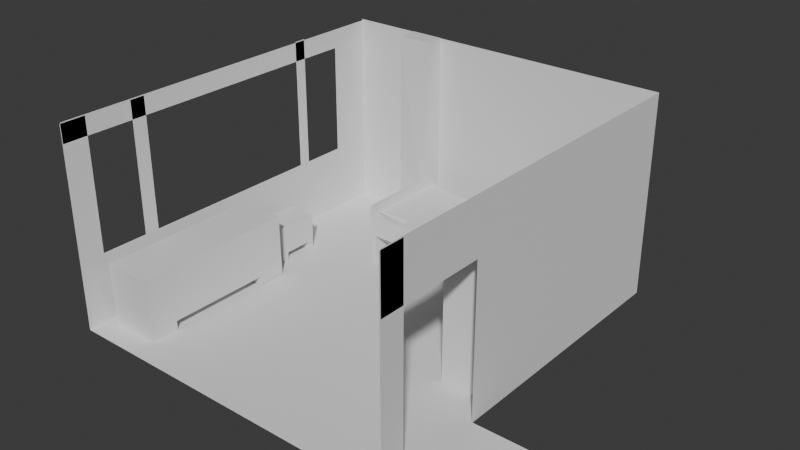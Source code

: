 # Source: room.blend  (saved by Blender 4.0.36; exported with 4.5.12 LTS)
import bpy
from mathutils import Matrix  # noqa: F401  (used for matrix-valued properties, if any)

bpy.ops.wm.read_factory_settings(use_empty=True)
scene = bpy.context.scene
scene.name = 'Scene'

# ---- collections
col_collection = bpy.data.collections.new('Collection'); scene.collection.children.link(col_collection)

# ---- node groups
ng_auto_smooth = bpy.data.node_groups.new('Auto Smooth', 'GeometryNodeTree')
_s = ng_auto_smooth.interface.new_socket(name='Geometry', in_out='OUTPUT', socket_type='NodeSocketGeometry')
_s = ng_auto_smooth.interface.new_socket(name='Geometry', in_out='INPUT', socket_type='NodeSocketGeometry')
_s = ng_auto_smooth.interface.new_socket(name='Angle', in_out='INPUT', socket_type='NodeSocketFloat')
_s.subtype = 'ANGLE'
_s.min_value = 0.0
_s.max_value = 3.142
ng_auto_smooth.is_modifier = True
_N = ng_auto_smooth.nodes; _L = ng_auto_smooth.links
n0 = _N.new('NodeGroupOutput'); n0.name = 'Group Output'; n0.location = (480, -100)
n1 = _N.new('NodeGroupInput'); n1.name = 'Group Input'; n1.location = (-420, -300)
n2 = _N.new('NodeGroupInput'); n2.name = 'Group Input.001'; n2.location = (-60, -100)
n3 = _N.new('GeometryNodeSetShadeSmooth'); n3.name = 'Set Shade Smooth'; n3.location = (120, -100)
n3.domain = 'EDGE'
n4 = _N.new('GeometryNodeSetShadeSmooth'); n4.name = 'Set Shade Smooth.001'; n4.location = (300, -100)
n5 = _N.new('GeometryNodeInputMeshEdgeAngle'); n5.name = 'Edge Angle'; n5.location = (-420, -220)
n6 = _N.new('GeometryNodeInputEdgeSmooth'); n6.name = 'Is Edge Smooth'; n6.location = (-60, -160)
n7 = _N.new('GeometryNodeInputShadeSmooth'); n7.name = 'Is Face Smooth'; n7.location = (-240, -340)
n8 = _N.new('FunctionNodeBooleanMath'); n8.name = 'Boolean Math'; n8.location = (-60, -220)
n9 = _N.new('FunctionNodeCompare'); n9.name = 'Compare'; n9.location = (-240, -180)
n9.operation = 'LESS_EQUAL'
_L.new(n5.outputs[0], n9.inputs[0])
_L.new(n4.outputs[0], n0.inputs[0])
_L.new(n1.outputs[1], n9.inputs[1])
_L.new(n9.outputs[0], n8.inputs[0])
_L.new(n7.outputs[0], n8.inputs[1])
_L.new(n2.outputs[0], n3.inputs[0])
_L.new(n6.outputs[0], n3.inputs[1])
_L.new(n3.outputs[0], n4.inputs[0])
_L.new(n8.outputs[0], n3.inputs[2])
n0.is_active_output = True

# ---- world
world_world = bpy.data.worlds.new('World'); scene.world = world_world
world_world.use_nodes = True; world_world.node_tree.nodes.clear()
_N = world_world.node_tree.nodes; _L = world_world.node_tree.links
n0 = _N.new('ShaderNodeOutputWorld'); n0.name = 'World Output'; n0.location = (300, 300)
n1 = _N.new('ShaderNodeBackground'); n1.name = 'Background'; n1.location = (10, 300)
n1.inputs[0].default_value = (0.05088, 0.05088, 0.05088, 1.0)
_L.new(n1.outputs[0], n0.inputs[0])
n0.is_active_output = True
world_world.color = (0.05088, 0.05088, 0.05088)
world_world.use_sun_shadow = False
world_world.sun_shadow_jitter_overblur = 0.0

# ---- meshes
me_plane = bpy.data.meshes.new('Plane')
me_plane.from_pydata([(-1.0, -1.0, 0.0), (1.0, -1.0, 0.0), (-1.0, 1.0, 0.0), (1.0, 1.0, 0.0), (-1.0, 1.0, 13.98), (1.0, 1.0, 13.98), (-0.5965, 0.8924, 1.907e-06), (-0.5965, 0.8924, 14.0), (-0.5965, 1.001, 1.907e-06), (-0.5965, 1.001, 14.0), (-0.3943, 0.8815, -0.05506), (-0.3943, 0.8924, 14.0), (-0.3943, 1.001, 1.907e-06), (-0.3943, 1.001, 14.0), (-1.0, -1.0, 4.729), (-1.0, 1.0, 4.729), (-0.9347, -0.8859, 2.363), (-0.9347, -0.8859, 4.363), (-0.9347, -0.7313, 2.363), (-0.9347, -0.7313, 4.363), (-0.7674, -0.8859, 2.363), (-0.7674, -0.8859, 4.363), (-0.9109, 0.2659, 2.574), (-0.7674, -0.7313, 4.363), (-0.9347, -0.1813, 4.363), (-0.9347, -0.1813, 2.363), (-0.9109, 0.2659, 0.5743), (-0.7674, -0.1813, 4.363), (-0.9347, -0.02385, 4.363), (-0.9347, -0.02385, 2.363), (-0.7674, -0.02385, 2.363), (-0.7674, -0.02385, 4.363), (-0.9347, -0.7279, 0.639), (-0.9347, -0.8825, 0.639), (-0.9109, 0.1113, 2.574), (-0.7674, -0.8825, 0.639), (-0.9109, 0.1113, 0.5743), (-0.9347, -0.1779, 0.639), (-0.9347, -0.02041, 2.639), (-0.9347, -0.02041, 0.639), (-0.7674, -0.02041, 0.639), (-0.7674, -0.02041, 2.639), (-0.7674, -0.1779, 0.07745), (-0.9347, -0.1779, 0.04842), (-0.7674, -0.02041, 0.04842), (-0.9347, -0.02041, 0.04842), (-0.9347, -0.7279, -0.002872), (-0.9347, -0.8825, -0.002872), (-0.7674, -0.7279, 0.02615), (-0.7674, -0.8825, -0.002872), (-0.6516, -0.7313, 2.363), (-0.6516, -0.7279, 0.639), (-0.6516, -0.7313, 4.363), (-0.6516, -0.8859, 2.363), (-0.6516, -0.8859, 4.363), (-0.6516, -0.1813, 4.363), (-0.6516, -0.1813, 2.363), (-0.6516, -0.02385, 4.363), (-0.6516, -0.02385, 2.363), (-0.8189, -0.7279, 0.639), (-0.6516, -0.8825, 0.639), (-0.6516, -0.1779, 0.639), (-0.8189, -0.1779, 0.639), (-0.6516, -0.02041, 0.639), (-0.6516, -0.1779, 0.04842), (-0.8189, -0.1779, 0.04842), (-0.6516, -0.02041, 0.04842), (-0.6516, -0.7279, -0.002872), (-0.8189, -0.7279, -0.002872), (-0.6516, -0.8825, -0.002872), (-0.7436, 0.1113, 0.5743), (-0.7436, 0.1113, 2.574), (-0.7436, 0.2659, 0.5743), (-0.7436, 0.2659, 2.574), (-0.9109, 0.3021, 2.574), (-0.9109, 0.3021, 0.5743), (-0.7436, 0.3021, 0.5743), (-0.7436, 0.3021, 2.574), (-0.9109, 0.07423, 0.5743), (-0.9109, 0.07423, 2.574), (-0.7436, 0.07423, 2.574), (-0.7436, 0.07423, 0.5743), (-0.9109, 0.1113, 0.02072), (-0.7436, 0.1113, 0.02072), (-0.9109, 0.07423, 0.02072), (-0.7436, 0.07423, 0.02072), (-0.7436, 0.2659, 0.01044), (-0.9109, 0.2659, 0.01044), (-0.7436, 0.3021, 0.01044), (-0.9109, 0.3021, 0.01044), (0.6911, 0.06602, 0.025), (0.6911, 0.06602, 2.025), (0.6911, 0.2206, 0.025), (0.6911, 0.2206, 2.025), (0.8584, 0.06602, 0.025), (0.8584, 0.2206, 0.025), (0.6911, -0.08227, 0.025), (0.6911, -0.08227, 2.025), (0.8584, -0.08227, 0.025), (0.6911, -0.2369, 0.025), (0.6911, -0.2369, 2.025), (0.8584, -0.2369, 0.025), (0.6911, -0.2522, 0.025), (0.6911, -0.2522, 2.025), (0.8584, -0.2522, 2.025), (0.8584, -0.2522, 0.025), (0.6911, 0.2437, 2.025), (0.6911, 0.2437, 0.025), (0.8584, 0.2437, 0.025), (0.8584, 0.2437, 2.025), (0.6911, 0.06602, 3.966), (0.6911, 0.2206, 3.966), (0.6911, -0.08227, 3.966), (0.6911, -0.2369, 3.966), (0.8584, -0.2522, 3.966), (0.6911, -0.2522, 3.966), (0.6911, 0.2437, 3.966), (0.8584, 0.2437, 3.966), (0.6911, 0.06602, 6.102), (0.6911, 0.2206, 6.102), (0.6911, -0.08227, 6.102), (0.6911, -0.2369, 6.102), (0.8584, -0.2522, 6.102), (0.6911, -0.2522, 6.102), (0.6911, 0.2437, 6.102), (0.8584, 0.2437, 6.102), (0.6911, 0.06602, 7.973), (0.6911, 0.2206, 7.973), (0.6911, -0.08227, 7.973), (0.6911, -0.2369, 7.973), (0.8584, -0.2522, 7.973), (0.6911, -0.2522, 7.973), (0.6911, 0.2437, 7.973), (0.8584, 0.2437, 7.973), (0.6911, 0.06602, 9.993), (0.6911, 0.2206, 9.993), (0.8584, 0.2206, 9.993), (0.8584, 0.06602, 9.993), (0.8584, -0.08227, 9.993), (0.6911, -0.08227, 9.993), (0.8584, -0.2369, 9.993), (0.6911, -0.2369, 9.993), (0.8584, -0.2522, 9.993), (0.6911, -0.2522, 9.993), (0.6911, 0.2437, 9.993), (0.8584, 0.2437, 9.993), (0.9455, 0.06602, 3.966), (0.9455, 0.06602, 2.025), (0.9455, 0.2206, 2.025), (0.9455, 0.2206, 0.025), (0.9455, 0.06602, 0.025), (0.9455, 0.2206, 3.966), (0.9455, -0.08227, 2.025), (0.9455, -0.08227, 0.025), (0.9455, -0.2522, 3.966), (0.9455, -0.2522, 2.025), (0.9455, -0.2369, 2.025), (0.9455, -0.2369, 0.025), (0.9455, -0.2369, 3.966), (0.9455, -0.2522, 0.025), (0.9455, 0.2437, 2.025), (0.9455, 0.2437, 0.025), (0.9455, -0.08227, 3.966), (0.9455, 0.2437, 3.966), (0.9455, 0.2206, 6.102), (0.9455, 0.06602, 6.102), (0.9455, -0.08227, 6.102), (0.9455, -0.2369, 6.102), (0.9455, -0.2522, 6.102), (0.9455, 0.2437, 6.102), (0.9455, 0.2206, 7.973), (0.9455, 0.06602, 7.973), (0.9455, -0.08227, 7.973), (0.9455, -0.2369, 7.973), (0.9455, -0.2522, 7.973), (0.9455, 0.2437, 7.973), (0.9455, 0.2206, 9.993), (0.9455, 0.06602, 9.993), (0.9455, -0.08227, 9.993), (0.9455, -0.2369, 9.993), (0.9455, -0.2522, 9.993), (0.9455, 0.2437, 9.993), (0.6772, 0.3823, 2.075), (0.6772, 0.3823, 3.6), (0.6772, 0.5369, 2.075), (0.6772, 0.5369, 3.6), (0.8445, 0.3823, 2.075), (0.8445, 0.3823, 3.6), (0.8445, 0.5369, 2.075), (0.8445, 0.5369, 3.6), (0.6772, 0.6984, 3.6), (0.6772, 0.6984, 2.075), (0.8445, 0.6984, 2.075), (0.8445, 0.6984, 3.6), (0.6772, 0.8448, 3.6), (0.6772, 0.8448, 2.075), (0.8445, 0.8448, 2.075), (0.8445, 0.8448, 3.6), (-0.1312, 0.5369, 2.075), (-0.1352, 0.3823, 2.097), (-0.1352, 0.3823, 3.647), (-0.1312, 0.5369, 3.67), (-0.1312, 0.6984, 3.67), (-0.1312, 0.6984, 2.075), (-0.1312, 0.8448, 3.67), (-0.1312, 0.8448, 2.075), (-0.4055, 0.5775, 2.303), (-0.4015, 0.4229, 2.326), (-0.4015, 0.4229, 3.876), (-0.4055, 0.5775, 3.899), (-0.4055, 0.739, 3.899), (-0.4055, 0.739, 2.303), (-0.4055, 0.8854, 3.899), (-0.4055, 0.8854, 2.303), (0.8912, 0.5369, 4.075), (0.8912, 0.5369, 2.075), (0.8912, 0.3823, 2.075), (0.8912, 0.3823, 4.075), (0.8912, 0.6984, 4.075), (0.8912, 0.6984, 2.075), (0.8912, 0.8448, 4.075), (0.8912, 0.8448, 2.075), (0.8912, 0.3823, 6.867), (0.8445, 0.3823, 6.867), (0.8445, 0.5369, 6.867), (0.8445, 0.6984, 6.867), (0.8445, 0.8448, 6.867), (0.8912, 0.5369, 6.867), (0.8912, 0.6984, 6.867), (0.8912, 0.8448, 6.867), (0.8445, 0.3823, -0.03194), (0.8445, 0.5369, -0.03194), (0.8912, 0.3823, -0.03194), (0.8445, 0.6984, -0.03194), (0.8445, 0.8448, -0.03194), (0.8912, 0.5369, -0.03194), (0.8912, 0.6984, -0.03194), (0.8912, 0.8448, -0.03194), (0.6772, 0.3823, 3.95), (0.6772, 0.5369, 3.95), (0.8445, 0.5369, 3.95), (0.8445, 0.3823, 3.95), (0.6772, 0.6984, 3.95), (0.8445, 0.6984, 3.95), (0.6772, 0.8448, 3.95), (0.8445, 0.8448, 3.95), (-0.1352, 0.4229, 2.326), (-0.1352, 0.4229, 3.876), (-0.4015, 0.4229, 2.326), (-0.4015, 0.4229, 3.876), (-0.3206, 0.5382, 2.075), (-0.3245, 0.3836, 2.097), (-0.3245, 0.3836, 3.647), (-0.3206, 0.5382, 3.67), (-0.3206, 0.6998, 2.075), (-0.3206, 0.6998, 3.67), (-0.3206, 0.8462, 3.67), (-0.3206, 0.8462, 2.075), (-0.3456, 0.5384, 2.075), (-0.3496, 0.3838, 2.097), (-0.3496, 0.3838, 3.647), (-0.3456, 0.5384, 3.67), (-0.3456, 0.7, 2.075), (-0.3456, 0.7, 3.67), (-0.3456, 0.8463, 3.67), (-0.3456, 0.8463, 2.075), (-0.3245, 0.3834, 4.403), (-0.3206, 0.538, 4.426), (-0.3206, 0.6996, 4.426), (-0.3206, 0.8459, 4.426), (-0.3496, 0.3836, 4.403), (-0.3457, 0.5382, 4.426), (-0.3457, 0.6997, 4.426), (-0.3457, 0.8461, 4.426), (-0.3206, 0.5376, -0.06298), (-0.3245, 0.383, -0.04017), (-0.3206, 0.6992, -0.06298), (-0.3206, 0.8455, -0.06298), (-0.3457, 0.5378, -0.06298), (-0.3496, 0.3832, -0.04017), (-0.3457, 0.6993, -0.06298), (-0.345, 0.8457, -0.06298), (-1.0, 0.5333, 0.0), (1.0, 0.5333, 0.0), (-1.0, 0.5333, 4.729), (1.0, 0.7728, 0.0), (-1.0, 0.7728, 0.0), (-1.0, 0.7728, 4.729), (-1.0, 1.0, 13.86), (-1.0, 0.7728, 13.86), (-1.0, 0.4693, 0.0), (-1.0, 0.4693, 4.729), (1.0, 0.4693, 0.0), (-1.0, 0.5333, 13.93), (-1.0, 0.4693, 13.93), (-1.0, 0.7728, 12.52), (-1.0, 1.0, 12.52), (-1.0, -0.9968, 13.86), (-1.0, -0.9968, 12.52), (-1.0, -0.866, 0.0), (-1.0, -0.866, 4.729), (1.0, -0.866, 0.0), (1.0, -0.6147, 0.0), (-1.0, -0.6147, 0.0), (-1.0, -0.6147, 4.729), (1.0, -0.5359, 0.0), (-1.0, -0.5359, 0.0), (-1.0, -0.5359, 4.729), (-1.0, -0.6147, 13.79), (-1.0, -0.5359, 13.79), (-1.0, -1.0, 13.79), (-1.0, -0.866, 13.79), (1.0, -0.4119, 0.0), (1.0, -0.4119, 13.98), (-1.0, 1.0, 10.27), (1.0, 1.0, 10.27), (1.0, -0.4119, 10.27), (1.0, -0.9927, 13.98), (1.0, -0.9927, 10.27), (1.0, -1.0, 13.9), (1.0, -0.866, 13.9), (1.402, -0.6147, 0.0), (1.402, -0.5359, 0.0), (1.0, -0.8588, 0.0), (1.402, -0.8588, 0.0), (1.0, -0.407, 0.0), (1.402, -0.407, 0.0)], [], [(286, 285, 3, 2), (314, 315, 5, 4), (6, 7, 9, 8), (8, 9, 13, 12), (12, 13, 11, 10), (10, 11, 7, 6), (8, 12, 10, 6), (13, 9, 7, 11), (286, 2, 15, 287), (16, 17, 19, 18), (19, 23, 27, 24), (31, 27, 55, 57), (20, 21, 17, 16), (31, 30, 40, 41), (23, 19, 17, 21), (24, 27, 31, 28), (18, 19, 24, 25), (21, 20, 53, 54), (25, 29, 39, 37), (20, 35, 60, 53), (25, 24, 28, 29), (27, 23, 52, 55), (28, 31, 41, 38), (30, 31, 57, 58), (35, 49, 69, 60), (39, 38, 41, 40), (39, 40, 44, 45), (29, 28, 38, 39), (23, 21, 54, 52), (20, 16, 33, 35), (16, 18, 32, 33), (44, 40, 63, 66), (18, 25, 37, 32), (42, 43, 45, 44), (40, 30, 58, 63), (37, 39, 45, 43), (42, 44, 66, 64), (46, 48, 49, 47), (33, 32, 46, 47), (35, 33, 47, 49), (49, 48, 67, 69), (50, 52, 54, 53), (52, 50, 56, 55), (56, 50, 51, 61), (55, 56, 58, 57), (51, 60, 69, 67), (51, 59, 62, 61), (58, 56, 61, 63), (50, 53, 60, 51), (61, 62, 65, 64), (63, 61, 64, 66), (59, 51, 67, 68), (37, 43, 65, 62), (46, 32, 59, 68), (32, 37, 62, 59), (43, 42, 64, 65), (48, 46, 68, 67), (36, 34, 22, 26), (73, 72, 76, 77), (72, 73, 71, 70), (34, 36, 78, 79), (26, 72, 70, 36), (73, 22, 34, 71), (75, 74, 77, 76), (26, 75, 89, 87), (22, 73, 77, 74), (26, 22, 74, 75), (81, 80, 79, 78), (36, 70, 83, 82), (71, 34, 79, 80), (70, 71, 80, 81), (82, 83, 85, 84), (70, 81, 85, 83), (78, 36, 82, 84), (81, 78, 84, 85), (86, 87, 89, 88), (76, 72, 86, 88), (72, 26, 87, 86), (75, 76, 88, 89), (90, 91, 93, 92), (106, 93, 111, 116), (92, 95, 94, 90), (93, 91, 110, 111), (91, 90, 96, 97), (90, 94, 98, 96), (99, 101, 105, 102), (96, 98, 101, 99), (97, 96, 99, 100), (105, 104, 103, 102), (100, 99, 102, 103), (122, 114, 154, 168), (145, 136, 176, 181), (107, 106, 109, 108), (95, 92, 107, 108), (125, 133, 175, 169), (92, 93, 106, 107), (101, 98, 153, 157), (137, 138, 178, 177), (110, 112, 120, 118), (116, 111, 119, 124), (112, 113, 121, 120), (91, 97, 112, 110), (100, 103, 115, 113), (98, 94, 150, 153), (95, 108, 161, 149), (97, 100, 113, 112), (103, 104, 114, 115), (109, 106, 116, 117), (105, 101, 157, 159), (118, 120, 128, 126), (124, 119, 127, 132), (120, 121, 129, 128), (121, 123, 131, 129), (140, 142, 180, 179), (108, 109, 160, 161), (117, 116, 124, 125), (115, 114, 122, 123), (111, 110, 118, 119), (142, 130, 174, 180), (113, 115, 123, 121), (117, 125, 169, 163), (126, 128, 139, 134), (132, 127, 135, 144), (128, 129, 141, 139), (129, 131, 143, 141), (109, 117, 163, 160), (114, 104, 155, 154), (130, 122, 168, 174), (125, 124, 132, 133), (123, 122, 130, 131), (119, 118, 126, 127), (94, 95, 149, 150), (137, 134, 139, 138), (136, 135, 134, 137), (138, 139, 141, 140), (140, 141, 143, 142), (135, 136, 145, 144), (136, 137, 177, 176), (104, 105, 159, 155), (138, 140, 179, 178), (133, 132, 144, 145), (131, 130, 142, 143), (127, 126, 134, 135), (133, 145, 181, 175), (148, 149, 161, 160), (149, 148, 147, 150), (156, 152, 162, 158), (150, 147, 152, 153), (153, 152, 156, 157), (147, 148, 151, 146), (157, 156, 155, 159), (155, 156, 158, 154), (146, 151, 164, 165), (154, 158, 167, 168), (152, 147, 146, 162), (148, 160, 163, 151), (168, 167, 173, 174), (158, 162, 166, 167), (162, 146, 165, 166), (151, 163, 169, 164), (174, 173, 179, 180), (165, 164, 170, 171), (167, 166, 172, 173), (166, 165, 171, 172), (164, 169, 175, 170), (171, 170, 176, 177), (173, 172, 178, 179), (172, 171, 177, 178), (170, 175, 181, 176), (184, 182, 199, 198), (192, 196, 234, 233), (188, 192, 233, 231), (186, 187, 183, 182), (184, 188, 186, 182), (189, 193, 243, 240), (192, 191, 195, 196), (188, 184, 191, 192), (187, 189, 240, 241), (183, 185, 201, 200), (195, 194, 197, 196), (190, 185, 239, 242), (195, 191, 203, 205), (187, 186, 216, 217), (203, 198, 206, 211), (204, 205, 213, 212), (194, 195, 205, 204), (191, 184, 198, 203), (190, 194, 204, 202), (182, 183, 200, 199), (185, 190, 202, 201), (207, 208, 209, 206), (206, 209, 210, 211), (211, 210, 212, 213), (205, 203, 211, 213), (201, 202, 210, 209), (200, 201, 209, 208), (198, 199, 207, 206), (202, 204, 212, 210), (214, 215, 219, 218), (215, 214, 217, 216), (218, 219, 221, 220), (186, 188, 231, 230), (196, 197, 220, 221), (217, 214, 227, 222), (220, 197, 226, 229), (214, 218, 228, 227), (224, 223, 222, 227), (225, 224, 227, 228), (226, 225, 228, 229), (218, 220, 229, 228), (189, 187, 223, 224), (187, 217, 222, 223), (193, 189, 224, 225), (197, 193, 225, 226), (231, 233, 236, 235), (230, 231, 235, 232), (233, 234, 237, 236), (219, 215, 235, 236), (196, 221, 237, 234), (215, 216, 232, 235), (216, 186, 230, 232), (221, 219, 236, 237), (240, 239, 238, 241), (239, 240, 243, 242), (242, 243, 245, 244), (193, 197, 245, 243), (185, 183, 238, 239), (197, 194, 244, 245), (183, 187, 241, 238), (194, 190, 242, 244), (246, 247, 249, 248), (200, 199, 251, 252), (198, 203, 254, 250), (205, 204, 256, 257), (258, 259, 279, 278), (253, 252, 266, 267), (255, 253, 267, 268), (203, 205, 257, 254), (202, 201, 253, 255), (201, 200, 252, 253), (199, 198, 250, 251), (204, 202, 255, 256), (258, 261, 260, 259), (261, 258, 262, 263), (264, 263, 262, 265), (267, 266, 270, 271, 272, 273, 269, 268), (257, 256, 264, 265), (251, 250, 274, 275), (252, 251, 259, 260), (265, 262, 280, 281), (252, 260, 270, 266), (261, 263, 272, 271), (264, 256, 269, 273), (256, 255, 268, 269), (260, 261, 271, 270), (263, 264, 273, 272), (275, 274, 278, 279), (274, 276, 280, 278), (276, 277, 281, 280), (250, 254, 276, 274), (257, 265, 281, 277), (262, 258, 278, 280), (259, 251, 275, 279), (254, 257, 277, 276), (290, 282, 284, 291), (290, 292, 283, 282), (282, 286, 287, 284), (282, 283, 285, 286), (295, 296, 288, 289), (306, 305, 292, 290), (306, 290, 291, 307), (291, 284, 293, 294), (287, 15, 296, 295), (295, 289, 297, 298), (0, 299, 300, 14), (0, 1, 301, 299), (299, 303, 304, 300), (299, 301, 302, 303), (303, 306, 307, 304), (303, 302, 305, 306), (304, 307, 309, 308), (14, 300, 311, 310), (315, 3, 312, 316), (5, 315, 316, 313), (2, 3, 315, 314), (313, 316, 318, 317), (301, 1, 319, 320), (305, 302, 321, 322), (321, 302, 323, 324), (305, 322, 326, 325)])
me_plane.polygons.foreach_set('use_smooth', [0, 0, 0, 0, 0, 0, 0, 0, 0, 0, 0, 0, 0, 0, 0, 0, 0, 0, 0, 0, 0, 0, 0, 0, 0, 0, 0, 0, 0, 0, 0, 0, 0, 0, 0, 0, 0, 0, 0, 0, 0, 0, 0, 0, 0, 0, 0, 0, 0, 0, 0, 0, 0, 0, 0, 0, 0, 0, 0, 0, 0, 0, 0, 0, 0, 0, 0, 0, 0, 0, 0, 0, 0, 0, 0, 0, 0, 0, 0, 0, 0, 0, 0, 0, 0, 0, 0, 0, 0, 0, 0, 0, 0, 0, 0, 0, 0, 0, 0, 0, 0, 0, 0, 0, 0, 0, 0, 0, 0, 0, 0, 0, 0, 0, 0, 0, 0, 0, 0, 0, 0, 0, 0, 0, 0, 0, 0, 0, 0, 0, 0, 0, 0, 0, 0, 0, 0, 0, 0, 0, 0, 0, 0, 0, 0, 0, 0, 0, 0, 0, 0, 0, 0, 0, 0, 0, 0, 0, 0, 0, 0, 0, 0, 0, 0, 0, 0, 0, 0, 0, 0, 0, 0, 0, 0, 0, 0, 0, 1, 0, 0, 0, 0, 0, 0, 0, 0, 0, 1, 0, 0, 0, 0, 0, 0, 0, 0, 0, 0, 0, 0, 0, 0, 0, 0, 0, 0, 0, 0, 0, 0, 0, 0, 0, 0, 0, 0, 0, 0, 0, 0, 0, 0, 0, 0, 0, 0, 0, 0, 0, 0, 1, 0, 0, 0, 0, 0, 0, 0, 1, 0, 0, 0, 0, 0, 0, 0, 0, 0, 0, 0, 0, 0, 0, 0, 0, 0, 0, 0, 0, 0, 0, 0, 0, 0, 0, 0, 0, 0, 0, 0, 0, 0, 0, 0, 0, 0, 0, 0, 0, 0, 0, 0, 0, 0, 0, 0, 0, 0, 0])
_uv = me_plane.uv_layers.new(name='UVMap')
_uv.uv.foreach_set('vector', [0.0, 0.8864, 1.0, 0.8864, 1.0, 1.0, 0.0, 1.0, 0.0, 1.0, 1.0, 1.0, 1.0, 1.0, 0.0, 1.0, 0.375, 0.0, 0.625, 0.0, 0.625, 0.25, 0.375, 0.25, 0.375, 0.25, 0.625, 0.25, 0.625, 0.5, 0.375, 0.5, 0.375, 0.5, 0.625, 0.5, 0.625, 0.75, 0.375, 0.75, 0.375, 0.75, 0.625, 0.75, 0.625, 1.0, 0.375, 1.0, 0.125, 0.5, 0.375, 0.5, 0.375, 0.75, 0.125, 0.75, 0.625, 0.5, 0.875, 0.5, 0.875, 0.75, 0.625, 0.75, 0.0, 0.8864, 0.0, 1.0, 0.0, 1.0, 0.0, 0.8864, 0.375, 0.0, 0.625, 0.0, 0.625, 0.25, 0.375, 0.25, 0.875, 0.5, 0.625, 0.5, 0.625, 0.5, 0.875, 0.5, 0.625, 0.5, 0.625, 0.5, 0.625, 0.5, 0.625, 0.5, 0.375, 0.75, 0.625, 0.75, 0.625, 1.0, 0.375, 1.0, 0.625, 0.5, 0.375, 0.5, 0.375, 0.5, 0.625, 0.5, 0.625, 0.5, 0.875, 0.5, 0.875, 0.75, 0.625, 0.75, 0.875, 0.5, 0.625, 0.5, 0.625, 0.5, 0.875, 0.5, 0.375, 0.25, 0.625, 0.25, 0.625, 0.25, 0.375, 0.25, 0.625, 0.75, 0.375, 0.75, 0.375, 0.75, 0.625, 0.75, 0.375, 0.25, 0.375, 0.25, 0.375, 0.25, 0.375, 0.25, 0.375, 0.75, 0.375, 0.75, 0.375, 0.75, 0.375, 0.75, 0.375, 0.25, 0.625, 0.25, 0.625, 0.25, 0.375, 0.25, 0.625, 0.5, 0.625, 0.5, 0.625, 0.5, 0.625, 0.5, 0.875, 0.5, 0.625, 0.5, 0.625, 0.5, 0.875, 0.5, 0.375, 0.5, 0.625, 0.5, 0.625, 0.5, 0.375, 0.5, 0.375, 0.75, 0.375, 0.75, 0.375, 0.75, 0.375, 0.75, 0.375, 0.25, 0.625, 0.25, 0.625, 0.5, 0.375, 0.5, 0.375, 0.25, 0.375, 0.5, 0.375, 0.5, 0.375, 0.25, 0.375, 0.25, 0.625, 0.25, 0.625, 0.25, 0.375, 0.25, 0.625, 0.5, 0.625, 0.75, 0.625, 0.75, 0.625, 0.5, 0.375, 0.75, 0.375, 1.0, 0.375, 1.0, 0.375, 0.75, 0.375, 0.0, 0.375, 0.25, 0.375, 0.25, 0.375, 0.0, 0.375, 0.5, 0.375, 0.5, 0.375, 0.5, 0.375, 0.5, 0.375, 0.25, 0.375, 0.25, 0.375, 0.25, 0.375, 0.25, 0.375, 0.5, 0.125, 0.5, 0.125, 0.5, 0.375, 0.5, 0.375, 0.5, 0.375, 0.5, 0.375, 0.5, 0.375, 0.5, 0.375, 0.25, 0.375, 0.25, 0.375, 0.25, 0.375, 0.25, 0.375, 0.5, 0.375, 0.5, 0.375, 0.5, 0.375, 0.5, 0.125, 0.5, 0.375, 0.5, 0.375, 0.75, 0.125, 0.75, 0.375, 0.0, 0.375, 0.25, 0.375, 0.25, 0.375, 0.0, 0.375, 0.75, 0.375, 1.0, 0.375, 1.0, 0.375, 0.75, 0.375, 0.75, 0.375, 0.5, 0.375, 0.5, 0.375, 0.75, 0.375, 0.5, 0.625, 0.5, 0.625, 0.75, 0.375, 0.75, 0.625, 0.5, 0.375, 0.5, 0.375, 0.5, 0.625, 0.5, 0.375, 0.5, 0.375, 0.5, 0.375, 0.5, 0.375, 0.5, 0.625, 0.5, 0.375, 0.5, 0.375, 0.5, 0.625, 0.5, 0.375, 0.5, 0.375, 0.75, 0.375, 0.75, 0.375, 0.5, 0.375, 0.5, 0.125, 0.5, 0.125, 0.5, 0.375, 0.5, 0.375, 0.5, 0.375, 0.5, 0.375, 0.5, 0.375, 0.5, 0.375, 0.5, 0.375, 0.75, 0.375, 0.75, 0.375, 0.5, 0.375, 0.5, 0.125, 0.5, 0.125, 0.5, 0.375, 0.5, 0.375, 0.5, 0.375, 0.5, 0.375, 0.5, 0.375, 0.5, 0.125, 0.5, 0.375, 0.5, 0.375, 0.5, 0.125, 0.5, 0.375, 0.25, 0.375, 0.25, 0.375, 0.25, 0.375, 0.25, 0.375, 0.25, 0.375, 0.25, 0.375, 0.25, 0.375, 0.25, 0.375, 0.25, 0.375, 0.25, 0.375, 0.25, 0.375, 0.25, 0.125, 0.5, 0.375, 0.5, 0.375, 0.5, 0.125, 0.5, 0.375, 0.5, 0.125, 0.5, 0.125, 0.5, 0.375, 0.5, 0.375, 0.0, 0.625, 0.0, 0.625, 0.25, 0.375, 0.25, 0.625, 0.5, 0.375, 0.5, 0.375, 0.5, 0.625, 0.5, 0.375, 0.5, 0.625, 0.5, 0.625, 0.75, 0.375, 0.75, 0.625, 0.0, 0.375, 0.0, 0.375, 0.0, 0.625, 0.0, 0.125, 0.5, 0.375, 0.5, 0.375, 0.75, 0.125, 0.75, 0.625, 0.5, 0.875, 0.5, 0.875, 0.75, 0.625, 0.75, 0.375, 0.25, 0.625, 0.25, 0.625, 0.5, 0.375, 0.5, 0.375, 0.25, 0.375, 0.25, 0.375, 0.25, 0.375, 0.25, 0.875, 0.5, 0.625, 0.5, 0.625, 0.5, 0.875, 0.5, 0.375, 0.25, 0.625, 0.25, 0.625, 0.25, 0.375, 0.25, 0.375, 0.75, 0.625, 0.75, 0.625, 1.0, 0.375, 1.0, 0.125, 0.75, 0.375, 0.75, 0.375, 0.75, 0.125, 0.75, 0.625, 0.75, 0.875, 0.75, 0.875, 0.75, 0.625, 0.75, 0.375, 0.75, 0.625, 0.75, 0.625, 0.75, 0.375, 0.75, 0.125, 0.75, 0.375, 0.75, 0.375, 0.75, 0.125, 0.75, 0.375, 0.75, 0.375, 0.75, 0.375, 0.75, 0.375, 0.75, 0.375, 0.0, 0.375, 0.0, 0.375, 0.0, 0.375, 0.0, 0.375, 0.75, 0.375, 1.0, 0.375, 1.0, 0.375, 0.75, 0.375, 0.5, 0.125, 0.5, 0.125, 0.5, 0.375, 0.5, 0.375, 0.5, 0.375, 0.5, 0.375, 0.5, 0.375, 0.5, 0.375, 0.5, 0.125, 0.5, 0.125, 0.5, 0.375, 0.5, 0.375, 0.25, 0.375, 0.5, 0.375, 0.5, 0.375, 0.25, 0.375, 0.0, 0.625, 0.0, 0.625, 0.25, 0.375, 0.25, 0.625, 0.25, 0.625, 0.25, 0.625, 0.25, 0.625, 0.25, 0.125, 0.5, 0.375, 0.5, 0.375, 0.75, 0.125, 0.75, 0.625, 0.25, 0.625, 0.0, 0.625, 0.0, 0.625, 0.25, 0.625, 0.0, 0.375, 0.0, 0.375, 0.0, 0.625, 0.0, 0.125, 0.75, 0.375, 0.75, 0.375, 0.75, 0.125, 0.75, 0.125, 0.75, 0.375, 0.75, 0.375, 0.75, 0.125, 0.75, 0.125, 0.75, 0.375, 0.75, 0.375, 0.75, 0.125, 0.75, 0.625, 0.0, 0.375, 0.0, 0.375, 0.0, 0.625, 0.0, 0.375, 0.75, 0.625, 0.75, 0.625, 1.0, 0.375, 1.0, 0.625, 0.0, 0.375, 0.0, 0.375, 0.0, 0.625, 0.0, 0.625, 0.75, 0.625, 0.75, 0.625, 0.75, 0.625, 0.75, 0.625, 0.5, 0.625, 0.5, 0.625, 0.5, 0.625, 0.5, 0.375, 0.25, 0.625, 0.25, 0.625, 0.5, 0.375, 0.5, 0.375, 0.5, 0.125, 0.5, 0.125, 0.5, 0.375, 0.5, 0.625, 0.5, 0.625, 0.5, 0.625, 0.5, 0.625, 0.5, 0.375, 0.25, 0.625, 0.25, 0.625, 0.25, 0.375, 0.25, 0.375, 0.75, 0.375, 0.75, 0.375, 0.75, 0.375, 0.75, 0.625, 0.75, 0.625, 0.75, 0.625, 0.75, 0.625, 0.75, 0.625, 0.0, 0.625, 0.0, 0.625, 0.0, 0.625, 0.0, 0.625, 0.25, 0.625, 0.25, 0.625, 0.25, 0.625, 0.25, 0.625, 0.0, 0.625, 0.0, 0.625, 0.0, 0.625, 0.0, 0.625, 0.0, 0.625, 0.0, 0.625, 0.0, 0.625, 0.0, 0.625, 0.0, 0.625, 0.0, 0.625, 0.0, 0.625, 0.0, 0.375, 0.75, 0.375, 0.75, 0.375, 0.75, 0.375, 0.75, 0.375, 0.5, 0.375, 0.5, 0.375, 0.5, 0.375, 0.5, 0.625, 0.0, 0.625, 0.0, 0.625, 0.0, 0.625, 0.0, 0.625, 1.0, 0.625, 0.75, 0.625, 0.75, 0.625, 1.0, 0.625, 0.5, 0.625, 0.25, 0.625, 0.25, 0.625, 0.5, 0.375, 0.75, 0.375, 0.75, 0.375, 0.75, 0.375, 0.75, 0.625, 0.0, 0.625, 0.0, 0.625, 0.0, 0.625, 0.0, 0.625, 0.25, 0.625, 0.25, 0.625, 0.25, 0.625, 0.25, 0.625, 0.0, 0.625, 0.0, 0.625, 0.0, 0.625, 0.0, 0.625, 0.0, 0.625, 0.0, 0.625, 0.0, 0.625, 0.0, 0.625, 0.75, 0.625, 0.75, 0.625, 0.75, 0.625, 0.75, 0.375, 0.5, 0.625, 0.5, 0.625, 0.5, 0.375, 0.5, 0.625, 0.5, 0.625, 0.25, 0.625, 0.25, 0.625, 0.5, 0.625, 1.0, 0.625, 0.75, 0.625, 0.75, 0.625, 1.0, 0.625, 0.25, 0.625, 0.0, 0.625, 0.0, 0.625, 0.25, 0.625, 0.75, 0.625, 0.75, 0.625, 0.75, 0.625, 0.75, 0.625, 0.0, 0.625, 0.0, 0.625, 0.0, 0.625, 0.0, 0.625, 0.5, 0.625, 0.5, 0.625, 0.5, 0.625, 0.5, 0.625, 0.0, 0.625, 0.0, 0.625, 0.0, 0.625, 0.0, 0.625, 0.25, 0.625, 0.25, 0.625, 0.25, 0.625, 0.25, 0.625, 0.0, 0.625, 0.0, 0.625, 0.0, 0.625, 0.0, 0.625, 0.0, 0.625, 0.0, 0.625, 0.0, 0.625, 0.0, 0.625, 0.5, 0.625, 0.5, 0.625, 0.5, 0.625, 0.5, 0.625, 0.75, 0.625, 0.75, 0.625, 0.75, 0.625, 0.75, 0.625, 0.75, 0.625, 0.75, 0.625, 0.75, 0.625, 0.75, 0.625, 0.5, 0.625, 0.25, 0.625, 0.25, 0.625, 0.5, 0.625, 1.0, 0.625, 0.75, 0.625, 0.75, 0.625, 1.0, 0.625, 0.25, 0.625, 0.0, 0.625, 0.0, 0.625, 0.25, 0.375, 0.75, 0.375, 0.5, 0.375, 0.5, 0.375, 0.75, 0.625, 0.75, 0.875, 0.75, 0.875, 0.75, 0.625, 0.75, 0.625, 0.5, 0.875, 0.5, 0.875, 0.75, 0.625, 0.75, 0.625, 0.75, 0.875, 0.75, 0.875, 0.75, 0.625, 0.75, 0.625, 0.75, 0.875, 0.75, 0.875, 0.75, 0.625, 0.75, 0.875, 0.5, 0.625, 0.5, 0.625, 0.5, 0.875, 0.5, 0.625, 0.5, 0.625, 0.75, 0.625, 0.75, 0.625, 0.5, 0.625, 0.75, 0.375, 0.75, 0.375, 0.75, 0.625, 0.75, 0.625, 0.75, 0.625, 0.75, 0.625, 0.75, 0.625, 0.75, 0.625, 0.5, 0.625, 0.25, 0.625, 0.25, 0.625, 0.5, 0.625, 1.0, 0.625, 0.75, 0.625, 0.75, 0.625, 1.0, 0.625, 0.25, 0.625, 0.0, 0.625, 0.0, 0.625, 0.25, 0.625, 0.5, 0.625, 0.5, 0.625, 0.5, 0.625, 0.5, 0.625, 0.5, 0.375, 0.5, 0.375, 0.5, 0.625, 0.5, 0.375, 0.5, 0.625, 0.5, 0.625, 0.75, 0.375, 0.75, 0.625, 0.75, 0.625, 0.75, 0.625, 0.75, 0.625, 0.75, 0.375, 0.75, 0.625, 0.75, 0.625, 0.75, 0.375, 0.75, 0.375, 0.75, 0.625, 0.75, 0.625, 0.75, 0.375, 0.75, 0.625, 0.75, 0.625, 0.5, 0.625, 0.5, 0.625, 0.75, 0.375, 0.75, 0.625, 0.75, 0.625, 0.75, 0.375, 0.75, 0.625, 0.75, 0.625, 0.75, 0.625, 0.75, 0.625, 0.75, 0.625, 0.75, 0.625, 0.5, 0.625, 0.5, 0.625, 0.75, 0.625, 0.75, 0.625, 0.75, 0.625, 0.75, 0.625, 0.75, 0.625, 0.75, 0.625, 0.75, 0.625, 0.75, 0.625, 0.75, 0.625, 0.5, 0.625, 0.5, 0.625, 0.5, 0.625, 0.5, 0.625, 0.75, 0.625, 0.75, 0.625, 0.75, 0.625, 0.75, 0.625, 0.75, 0.625, 0.75, 0.625, 0.75, 0.625, 0.75, 0.625, 0.75, 0.625, 0.75, 0.625, 0.75, 0.625, 0.75, 0.625, 0.5, 0.625, 0.5, 0.625, 0.5, 0.625, 0.5, 0.625, 0.75, 0.625, 0.75, 0.625, 0.75, 0.625, 0.75, 0.625, 0.75, 0.625, 0.5, 0.625, 0.5, 0.625, 0.75, 0.625, 0.75, 0.625, 0.75, 0.625, 0.75, 0.625, 0.75, 0.625, 0.75, 0.625, 0.75, 0.625, 0.75, 0.625, 0.75, 0.625, 0.5, 0.625, 0.5, 0.625, 0.5, 0.625, 0.5, 0.625, 0.75, 0.625, 0.5, 0.625, 0.5, 0.625, 0.75, 0.625, 0.75, 0.625, 0.75, 0.625, 0.75, 0.625, 0.75, 0.625, 0.75, 0.625, 0.75, 0.625, 0.75, 0.625, 0.75, 0.625, 0.5, 0.625, 0.5, 0.625, 0.5, 0.625, 0.5, 0.125, 0.5, 0.125, 0.75, 0.125, 0.75, 0.125, 0.5, 0.375, 0.5, 0.375, 0.5, 0.375, 0.5, 0.375, 0.5, 0.375, 0.5, 0.375, 0.5, 0.375, 0.5, 0.375, 0.5, 0.375, 0.75, 0.625, 0.75, 0.625, 1.0, 0.375, 1.0, 0.125, 0.5, 0.375, 0.5, 0.375, 0.75, 0.125, 0.75, 0.625, 0.5, 0.625, 0.5, 0.625, 0.5, 0.625, 0.5, 0.375, 0.5, 0.125, 0.5, 0.125, 0.5, 0.375, 0.5, 0.375, 0.5, 0.125, 0.5, 0.125, 0.5, 0.375, 0.5, 0.625, 0.75, 0.625, 0.5, 0.625, 0.5, 0.625, 0.75, 0.875, 0.75, 0.875, 0.5, 0.875, 0.5, 0.875, 0.75, 0.375, 0.25, 0.625, 0.25, 0.625, 0.5, 0.375, 0.5, 0.875, 0.5, 0.875, 0.5, 0.875, 0.5, 0.875, 0.5, 0.125, 0.5, 0.125, 0.5, 0.125, 0.5, 0.125, 0.5, 0.625, 0.75, 0.375, 0.75, 0.375, 0.75, 0.625, 0.75, 0.125, 0.5, 0.125, 0.5, 0.125, 0.5, 0.125, 0.5, 0.625, 0.25, 0.375, 0.25, 0.375, 0.25, 0.625, 0.25, 0.625, 0.25, 0.375, 0.25, 0.375, 0.25, 0.625, 0.25, 0.125, 0.5, 0.125, 0.5, 0.125, 0.5, 0.125, 0.5, 0.875, 0.5, 0.875, 0.5, 0.875, 0.5, 0.875, 0.5, 0.375, 1.0, 0.625, 1.0, 0.625, 1.0, 0.375, 1.0, 0.875, 0.5, 0.875, 0.5, 0.875, 0.5, 0.875, 0.5, 0.375, 0.0, 0.625, 0.0, 0.625, 0.25, 0.375, 0.25, 0.375, 0.25, 0.625, 0.25, 0.625, 0.25, 0.375, 0.25, 0.375, 0.25, 0.625, 0.25, 0.625, 0.25, 0.375, 0.25, 0.125, 0.5, 0.125, 0.5, 0.125, 0.5, 0.125, 0.5, 0.875, 0.5, 0.875, 0.5, 0.875, 0.5, 0.875, 0.5, 0.875, 0.75, 0.875, 0.5, 0.875, 0.5, 0.875, 0.75, 0.125, 0.5, 0.125, 0.75, 0.125, 0.75, 0.125, 0.5, 0.875, 0.5, 0.875, 0.5, 0.875, 0.5, 0.875, 0.5, 0.625, 0.5, 0.375, 0.5, 0.375, 0.5, 0.625, 0.5, 0.375, 0.5, 0.625, 0.5, 0.625, 0.75, 0.375, 0.75, 0.625, 0.5, 0.375, 0.5, 0.375, 0.5, 0.625, 0.5, 0.375, 0.75, 0.375, 0.5, 0.375, 0.5, 0.375, 0.75, 0.375, 0.5, 0.625, 0.5, 0.625, 0.5, 0.375, 0.5, 0.625, 0.75, 0.625, 0.5, 0.625, 0.5, 0.625, 0.75, 0.625, 0.5, 0.625, 0.5, 0.625, 0.5, 0.625, 0.5, 0.625, 0.5, 0.625, 0.5, 0.625, 0.5, 0.625, 0.5, 0.625, 0.5, 0.625, 0.75, 0.625, 0.75, 0.625, 0.5, 0.625, 0.5, 0.625, 0.5, 0.625, 0.5, 0.625, 0.5, 0.625, 0.5, 0.625, 0.5, 0.625, 0.5, 0.625, 0.5, 0.625, 0.5, 0.625, 0.5, 0.625, 0.5, 0.625, 0.5, 0.625, 0.5, 0.625, 0.75, 0.625, 0.75, 0.625, 0.5, 0.625, 0.75, 0.625, 0.75, 0.625, 0.75, 0.625, 0.75, 0.625, 0.5, 0.625, 0.5, 0.625, 0.5, 0.625, 0.5, 0.625, 0.5, 0.625, 0.5, 0.625, 0.5, 0.625, 0.5, 0.375, 0.5, 0.375, 0.5, 0.375, 0.5, 0.375, 0.5, 0.375, 0.75, 0.375, 0.5, 0.375, 0.5, 0.375, 0.75, 0.375, 0.5, 0.375, 0.5, 0.375, 0.5, 0.375, 0.5, 0.375, 0.5, 0.375, 0.5, 0.375, 0.5, 0.375, 0.5, 0.375, 0.5, 0.375, 0.5, 0.375, 0.5, 0.375, 0.5, 0.375, 0.5, 0.375, 0.75, 0.375, 0.75, 0.375, 0.5, 0.375, 0.75, 0.375, 0.75, 0.375, 0.75, 0.375, 0.75, 0.375, 0.5, 0.375, 0.5, 0.375, 0.5, 0.375, 0.5, 0.625, 0.5, 0.875, 0.5, 0.875, 0.75, 0.625, 0.75, 0.875, 0.5, 0.625, 0.5, 0.625, 0.5, 0.875, 0.5, 0.875, 0.5, 0.625, 0.5, 0.625, 0.5, 0.875, 0.5, 0.625, 0.5, 0.625, 0.5, 0.625, 0.5, 0.625, 0.5, 0.875, 0.5, 0.875, 0.75, 0.875, 0.75, 0.875, 0.5, 0.625, 0.5, 0.625, 0.25, 0.625, 0.25, 0.625, 0.5, 0.625, 1.0, 0.625, 0.75, 0.625, 0.75, 0.625, 1.0, 0.875, 0.5, 0.875, 0.5, 0.875, 0.5, 0.875, 0.5, 0.375, 1.0, 0.625, 1.0, 0.875, 0.75, 0.375, 0.0, 0.625, 1.0, 0.375, 1.0, 0.375, 1.0, 0.625, 1.0, 0.125, 0.5, 0.125, 0.5, 0.125, 0.5, 0.125, 0.5, 0.375, 0.25, 0.625, 0.25, 0.625, 0.25, 0.375, 0.25, 0.0, 0.0, 0.0, 0.0, 0.0, 0.0, 0.0, 0.0, 0.875, 0.5, 0.875, 0.75, 0.875, 0.75, 0.875, 0.5, 0.875, 0.5, 0.875, 0.5, 0.875, 0.5, 0.875, 0.5, 0.125, 0.5, 0.125, 0.5, 0.125, 0.5, 0.125, 0.5, 0.875, 0.5, 0.875, 0.5, 0.875, 0.5, 0.875, 0.5, 0.875, 0.5, 0.875, 0.75, 0.875, 0.75, 0.875, 0.5, 0.125, 0.75, 0.125, 0.5, 0.125, 0.5, 0.125, 0.75, 0.875, 0.5, 0.875, 0.5, 0.875, 0.5, 0.875, 0.5, 0.0, 0.0, 0.0, 0.0, 0.0, 0.0, 0.0, 0.0, 0.0, 0.0, 0.0, 0.0, 0.0, 0.0, 0.0, 0.0, 0.0, 0.0, 0.0, 0.0, 0.0, 0.0, 0.0, 0.0, 0.875, 0.5, 0.875, 0.75, 0.875, 0.75, 0.875, 0.5, 0.875, 0.5, 0.875, 0.5, 0.875, 0.5, 0.875, 0.5, 0.375, 0.25, 0.625, 0.25, 0.625, 0.25, 0.375, 0.25, 0.125, 0.75, 0.125, 0.5, 0.125, 0.5, 0.125, 0.75, 0.625, 1.0, 0.375, 1.0, 0.375, 1.0, 0.625, 1.0, 0.0, 0.0, 0.0, 0.0, 0.0, 0.0, 0.0, 0.0, 0.625, 1.0, 0.625, 1.0, 0.625, 1.0, 0.625, 1.0, 0.0, 0.0, 0.0, 0.0, 0.0, 0.0, 0.0, 0.0, 0.625, 0.25, 0.625, 0.25, 0.625, 0.25, 0.625, 0.25, 0.875, 0.5, 0.875, 0.5, 0.875, 0.5, 0.875, 0.5, 0.0, 0.0, 0.0, 0.0, 0.0, 0.0, 0.0, 0.0, 0.0, 0.0, 0.0, 0.0, 0.0, 0.0, 0.0, 0.0, 0.125, 0.75, 0.125, 0.5, 0.125, 0.5, 0.125, 0.75, 0.125, 0.5, 0.125, 0.5, 0.125, 0.5, 0.125, 0.5, 0.125, 0.5, 0.125, 0.5, 0.125, 0.5, 0.125, 0.5, 0.125, 0.5, 0.125, 0.5, 0.125, 0.5, 0.125, 0.5, 0.375, 0.25, 0.375, 0.25, 0.375, 0.25, 0.375, 0.25, 0.0, 0.0, 0.0, 0.0, 0.0, 0.0, 0.0, 0.0, 0.375, 1.0, 0.375, 1.0, 0.375, 1.0, 0.375, 1.0, 0.125, 0.5, 0.125, 0.5, 0.125, 0.5, 0.125, 0.5, 0.0, 0.7347, 0.0, 0.7666, 0.0, 0.7666, 0.0, 0.7347, 0.0, 0.7347, 1.0, 0.7347, 1.0, 0.7666, 0.0, 0.7666, 0.0, 0.7666, 0.0, 0.8864, 0.0, 0.8864, 0.0, 0.7666, 0.0, 0.7666, 1.0, 0.7666, 1.0, 0.8864, 0.0, 0.8864, 0.0, 0.8864, 0.0, 1.0, 0.0, 1.0, 0.0, 0.8864, 0.0, 0.2321, 1.0, 0.2321, 1.0, 0.7347, 0.0, 0.7347, 0.0, 0.2321, 0.0, 0.7347, 0.0, 0.7347, 0.0, 0.2321, 0.0, 0.7347, 0.0, 0.7666, 0.0, 0.7666, 0.0, 0.7347, 0.0, 0.8864, 0.0, 1.0, 0.0, 1.0, 0.0, 0.8864, 0.0, 0.8864, 0.0, 0.8864, 0.0, 0.8864, 0.0, 0.8864, 0.0, 0.0, 0.0, 0.06701, 0.0, 0.06701, 0.0, 0.0, 0.0, 0.0, 1.0, 0.0, 1.0, 0.06701, 0.0, 0.06701, 0.0, 0.06701, 0.0, 0.1926, 0.0, 0.1926, 0.0, 0.06701, 0.0, 0.06701, 1.0, 0.06701, 1.0, 0.1926, 0.0, 0.1926, 0.0, 0.1926, 0.0, 0.2321, 0.0, 0.2321, 0.0, 0.1926, 0.0, 0.1926, 1.0, 0.1926, 1.0, 0.2321, 0.0, 0.2321, 0.0, 0.1926, 0.0, 0.2321, 0.0, 0.2321, 0.0, 0.1926, 0.0, 0.0, 0.0, 0.06701, 0.0, 0.06701, 0.0, 0.0, 1.0, 1.0, 1.0, 1.0, 1.0, 1.0, 1.0, 1.0, 1.0, 1.0, 1.0, 1.0, 1.0, 1.0, 1.0, 1.0, 0.0, 1.0, 1.0, 1.0, 1.0, 1.0, 0.0, 1.0, 1.0, 1.0, 1.0, 1.0, 1.0, 1.0, 1.0, 1.0, 1.0, 0.06701, 1.0, 0.0, 1.0, 0.0, 1.0, 0.06701, 1.0, 0.2321, 1.0, 0.1926, 1.0, 0.1926, 1.0, 0.2321, 1.0, 0.1926, 1.0, 0.1926, 1.0, 0.1926, 1.0, 0.1926, 1.0, 0.2321, 1.0, 0.2321, 1.0, 0.2321, 1.0, 0.2321])
me_plane.update()

# ---- objects
ob_plane = bpy.data.objects.new('Plane', me_plane)

# ---- transforms, parenting, visibility, modifiers, constraints
ob_plane.location = (0.01633, 0.0, 0.0)
ob_plane.scale = (11.96, 12.94, 1.0)
_m = ob_plane.modifiers.new('Auto Smooth', 'NODES')
_m.node_group = ng_auto_smooth
_gi = [s.identifier for s in ng_auto_smooth.interface.items_tree if s.item_type == 'SOCKET' and s.in_out == 'INPUT']
_m[_gi[1]] = 0.5358  # Angle

# ---- collection membership
col_collection.objects.link(ob_plane)

# ---- scene / render settings (as saved in the file)
scene.frame_start = 1; scene.frame_end = 250; scene.frame_set(0)
scene.render.engine = 'BLENDER_EEVEE_NEXT'
scene.cycles.sampling_pattern = 'TABULATED_SOBOL'
bpy.context.view_layer.update()

# ---- added for rendering (the .blend has no active camera and no usable light): camera, sun
cam_auto = bpy.data.cameras.new('AutoCamera')
cam_auto.lens = 50.0
cam_auto.sensor_width = 36.0
cam_auto.clip_end = 1000.0
ob_auto_camera = bpy.data.objects.new('AutoCamera', cam_auto)
scene.collection.objects.link(ob_auto_camera)
ob_auto_camera.location = (40.4769, -45.6677, 37.4172)
ob_auto_camera.rotation_euler = (1.09748, -7.21219e-08, 0.694738)
scene.camera = ob_auto_camera
light_auto_sun = bpy.data.lights.new('AutoSun', 'SUN')
light_auto_sun.energy = 3.0
light_auto_sun.angle = 0.0523599
ob_auto_sun = bpy.data.objects.new('AutoSun', light_auto_sun)
scene.collection.objects.link(ob_auto_sun)
ob_auto_sun.rotation_euler = (0.872665, 0.174533, 0.523599)
bpy.context.view_layer.update()

